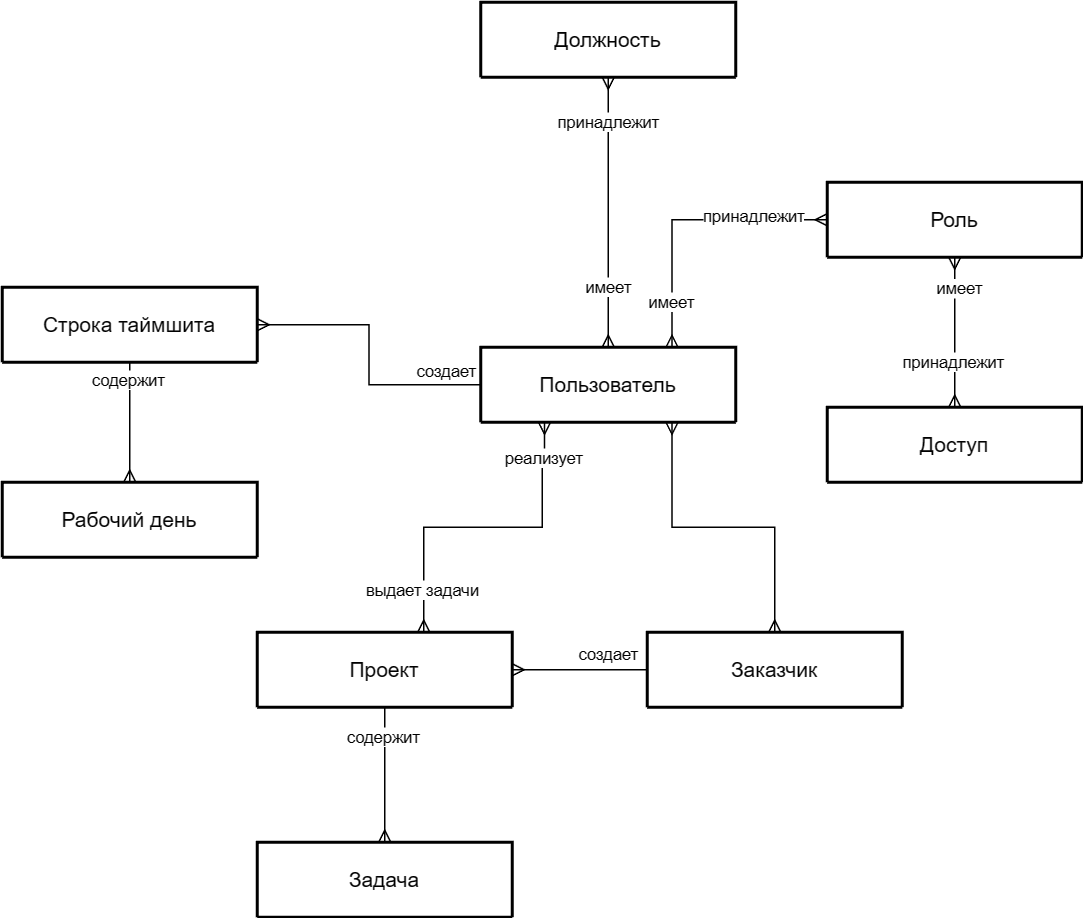

The diagram above was exported from draw.io. Its source (the exported page's mxGraphModel, read from the mxfile embedded in the PNG):
<mxGraphModel dx="1189" dy="746" grid="0" gridSize="10" guides="1" tooltips="1" connect="1" arrows="1" fold="1" page="1" pageScale="1" pageWidth="827" pageHeight="1169" math="0" shadow="0">
  <root>
    <mxCell id="0" />
    <mxCell id="1" parent="0" />
    <mxCell id="KoHlHtbE5LmbL0sot4L0-22" style="edgeStyle=orthogonalEdgeStyle;rounded=0;orthogonalLoop=1;jettySize=auto;html=1;exitX=0.5;exitY=1;exitDx=0;exitDy=0;entryX=0.5;entryY=0;entryDx=0;entryDy=0;endArrow=ERmany;endFill=0;" edge="1" parent="1" source="KoHlHtbE5LmbL0sot4L0-4" target="KoHlHtbE5LmbL0sot4L0-12">
      <mxGeometry relative="1" as="geometry" />
    </mxCell>
    <mxCell id="KoHlHtbE5LmbL0sot4L0-45" value="содержит" style="edgeLabel;html=1;align=center;verticalAlign=middle;resizable=0;points=[];" vertex="1" connectable="0" parent="KoHlHtbE5LmbL0sot4L0-22">
      <mxGeometry x="-0.7111" y="-1" relative="1" as="geometry">
        <mxPoint as="offset" />
      </mxGeometry>
    </mxCell>
    <mxCell id="KoHlHtbE5LmbL0sot4L0-4" value="Строка таймшита" style="swimlane;childLayout=stackLayout;horizontal=1;startSize=120;horizontalStack=0;rounded=1;fontSize=14;fontStyle=0;strokeWidth=2;resizeParent=0;resizeLast=1;shadow=0;dashed=0;align=center;arcSize=4;whiteSpace=wrap;html=1;" vertex="1" parent="1">
      <mxGeometry x="10" y="340" width="170" height="50" as="geometry">
        <mxRectangle x="10" y="340" width="150" height="120" as="alternateBounds" />
      </mxGeometry>
    </mxCell>
    <mxCell id="KoHlHtbE5LmbL0sot4L0-18" style="edgeStyle=orthogonalEdgeStyle;rounded=0;orthogonalLoop=1;jettySize=auto;html=1;exitX=1;exitY=0.5;exitDx=0;exitDy=0;entryX=0;entryY=0.5;entryDx=0;entryDy=0;startArrow=ERmany;startFill=0;endArrow=none;endFill=0;" edge="1" parent="1" source="KoHlHtbE5LmbL0sot4L0-5" target="KoHlHtbE5LmbL0sot4L0-7">
      <mxGeometry relative="1" as="geometry" />
    </mxCell>
    <mxCell id="KoHlHtbE5LmbL0sot4L0-37" value="создает" style="edgeLabel;html=1;align=center;verticalAlign=middle;resizable=0;points=[];" vertex="1" connectable="0" parent="KoHlHtbE5LmbL0sot4L0-18">
      <mxGeometry x="0.5766" y="3" relative="1" as="geometry">
        <mxPoint x="-7" y="-7" as="offset" />
      </mxGeometry>
    </mxCell>
    <mxCell id="KoHlHtbE5LmbL0sot4L0-19" style="edgeStyle=orthogonalEdgeStyle;rounded=0;orthogonalLoop=1;jettySize=auto;html=1;exitX=0.5;exitY=1;exitDx=0;exitDy=0;entryX=0.5;entryY=0;entryDx=0;entryDy=0;endArrow=ERmany;endFill=0;" edge="1" parent="1" source="KoHlHtbE5LmbL0sot4L0-5" target="KoHlHtbE5LmbL0sot4L0-6">
      <mxGeometry relative="1" as="geometry" />
    </mxCell>
    <mxCell id="KoHlHtbE5LmbL0sot4L0-42" value="содержит" style="edgeLabel;html=1;align=center;verticalAlign=middle;resizable=0;points=[];" vertex="1" connectable="0" parent="KoHlHtbE5LmbL0sot4L0-19">
      <mxGeometry x="-0.5556" y="-1" relative="1" as="geometry">
        <mxPoint as="offset" />
      </mxGeometry>
    </mxCell>
    <mxCell id="KoHlHtbE5LmbL0sot4L0-5" value="Проект" style="swimlane;childLayout=stackLayout;horizontal=1;startSize=120;horizontalStack=0;rounded=1;fontSize=14;fontStyle=0;strokeWidth=2;resizeParent=0;resizeLast=1;shadow=0;dashed=0;align=center;arcSize=4;whiteSpace=wrap;html=1;" vertex="1" parent="1">
      <mxGeometry x="180" y="570" width="170" height="50" as="geometry" />
    </mxCell>
    <mxCell id="KoHlHtbE5LmbL0sot4L0-6" value="Задача" style="swimlane;childLayout=stackLayout;horizontal=1;startSize=120;horizontalStack=0;rounded=1;fontSize=14;fontStyle=0;strokeWidth=2;resizeParent=0;resizeLast=1;shadow=0;dashed=0;align=center;arcSize=4;whiteSpace=wrap;html=1;" vertex="1" parent="1">
      <mxGeometry x="180" y="710" width="170" height="50" as="geometry" />
    </mxCell>
    <mxCell id="KoHlHtbE5LmbL0sot4L0-38" style="edgeStyle=orthogonalEdgeStyle;rounded=0;orthogonalLoop=1;jettySize=auto;html=1;entryX=0.75;entryY=1;entryDx=0;entryDy=0;startArrow=ERmany;startFill=0;endArrow=ERmany;endFill=0;" edge="1" parent="1" source="KoHlHtbE5LmbL0sot4L0-7" target="KoHlHtbE5LmbL0sot4L0-10">
      <mxGeometry relative="1" as="geometry" />
    </mxCell>
    <mxCell id="KoHlHtbE5LmbL0sot4L0-7" value="Заказчик" style="swimlane;childLayout=stackLayout;horizontal=1;startSize=120;horizontalStack=0;rounded=1;fontSize=14;fontStyle=0;strokeWidth=2;resizeParent=0;resizeLast=1;shadow=0;dashed=0;align=center;arcSize=4;whiteSpace=wrap;html=1;" vertex="1" parent="1">
      <mxGeometry x="440" y="570" width="170" height="50" as="geometry" />
    </mxCell>
    <mxCell id="KoHlHtbE5LmbL0sot4L0-15" style="edgeStyle=orthogonalEdgeStyle;rounded=0;orthogonalLoop=1;jettySize=auto;html=1;exitX=0.5;exitY=1;exitDx=0;exitDy=0;entryX=0.5;entryY=0;entryDx=0;entryDy=0;startArrow=ERmany;startFill=0;endArrow=ERmany;endFill=0;" edge="1" parent="1" source="KoHlHtbE5LmbL0sot4L0-8" target="KoHlHtbE5LmbL0sot4L0-9">
      <mxGeometry relative="1" as="geometry" />
    </mxCell>
    <mxCell id="KoHlHtbE5LmbL0sot4L0-29" value="имеет" style="edgeLabel;html=1;align=center;verticalAlign=middle;resizable=0;points=[];" vertex="1" connectable="0" parent="KoHlHtbE5LmbL0sot4L0-15">
      <mxGeometry x="-0.5333" y="3" relative="1" as="geometry">
        <mxPoint y="-3" as="offset" />
      </mxGeometry>
    </mxCell>
    <mxCell id="KoHlHtbE5LmbL0sot4L0-30" value="принадлежит" style="edgeLabel;html=1;align=center;verticalAlign=middle;resizable=0;points=[];" vertex="1" connectable="0" parent="KoHlHtbE5LmbL0sot4L0-15">
      <mxGeometry x="0.2" y="-1" relative="1" as="geometry">
        <mxPoint y="10" as="offset" />
      </mxGeometry>
    </mxCell>
    <mxCell id="KoHlHtbE5LmbL0sot4L0-8" value="Роль" style="swimlane;childLayout=stackLayout;horizontal=1;startSize=120;horizontalStack=0;rounded=1;fontSize=14;fontStyle=0;strokeWidth=2;resizeParent=0;resizeLast=1;shadow=0;dashed=0;align=center;arcSize=4;whiteSpace=wrap;html=1;" vertex="1" parent="1">
      <mxGeometry x="560" y="270" width="170" height="50" as="geometry" />
    </mxCell>
    <mxCell id="KoHlHtbE5LmbL0sot4L0-9" value="Доступ" style="swimlane;childLayout=stackLayout;horizontal=1;startSize=120;horizontalStack=0;rounded=1;fontSize=14;fontStyle=0;strokeWidth=2;resizeParent=0;resizeLast=1;shadow=0;dashed=0;align=center;arcSize=4;whiteSpace=wrap;html=1;" vertex="1" parent="1">
      <mxGeometry x="560" y="420" width="170" height="50" as="geometry" />
    </mxCell>
    <mxCell id="KoHlHtbE5LmbL0sot4L0-14" style="edgeStyle=orthogonalEdgeStyle;rounded=0;orthogonalLoop=1;jettySize=auto;html=1;exitX=0.75;exitY=0;exitDx=0;exitDy=0;entryX=0;entryY=0.5;entryDx=0;entryDy=0;endArrow=ERmany;endFill=0;startArrow=ERmany;startFill=0;" edge="1" parent="1" source="KoHlHtbE5LmbL0sot4L0-10" target="KoHlHtbE5LmbL0sot4L0-8">
      <mxGeometry relative="1" as="geometry" />
    </mxCell>
    <mxCell id="KoHlHtbE5LmbL0sot4L0-26" value="имеет" style="edgeLabel;html=1;align=center;verticalAlign=middle;resizable=0;points=[];" vertex="1" connectable="0" parent="KoHlHtbE5LmbL0sot4L0-14">
      <mxGeometry x="-0.7878" y="1" relative="1" as="geometry">
        <mxPoint y="-10" as="offset" />
      </mxGeometry>
    </mxCell>
    <mxCell id="KoHlHtbE5LmbL0sot4L0-27" value="принадлежит" style="edgeLabel;html=1;align=center;verticalAlign=middle;resizable=0;points=[];" vertex="1" connectable="0" parent="KoHlHtbE5LmbL0sot4L0-14">
      <mxGeometry x="0.6215" y="2" relative="1" as="geometry">
        <mxPoint x="-14" as="offset" />
      </mxGeometry>
    </mxCell>
    <mxCell id="KoHlHtbE5LmbL0sot4L0-17" style="edgeStyle=orthogonalEdgeStyle;rounded=0;orthogonalLoop=1;jettySize=auto;html=1;startArrow=ERmany;startFill=0;endArrow=ERmany;endFill=0;exitX=0.25;exitY=1;exitDx=0;exitDy=0;" edge="1" parent="1" source="KoHlHtbE5LmbL0sot4L0-10" target="KoHlHtbE5LmbL0sot4L0-5">
      <mxGeometry relative="1" as="geometry">
        <mxPoint x="370" y="460" as="sourcePoint" />
        <Array as="points">
          <mxPoint x="372" y="460" />
          <mxPoint x="370" y="460" />
          <mxPoint x="370" y="500" />
          <mxPoint x="291" y="500" />
        </Array>
      </mxGeometry>
    </mxCell>
    <mxCell id="KoHlHtbE5LmbL0sot4L0-33" value="реализует" style="edgeLabel;html=1;align=center;verticalAlign=middle;resizable=0;points=[];" vertex="1" connectable="0" parent="KoHlHtbE5LmbL0sot4L0-17">
      <mxGeometry x="-0.7862" y="-1" relative="1" as="geometry">
        <mxPoint as="offset" />
      </mxGeometry>
    </mxCell>
    <mxCell id="KoHlHtbE5LmbL0sot4L0-35" value="выдает задачи" style="edgeLabel;html=1;align=center;verticalAlign=middle;resizable=0;points=[];" vertex="1" connectable="0" parent="KoHlHtbE5LmbL0sot4L0-17">
      <mxGeometry x="0.7468" y="-1" relative="1" as="geometry">
        <mxPoint as="offset" />
      </mxGeometry>
    </mxCell>
    <mxCell id="KoHlHtbE5LmbL0sot4L0-20" style="edgeStyle=orthogonalEdgeStyle;rounded=0;orthogonalLoop=1;jettySize=auto;html=1;exitX=0.5;exitY=0;exitDx=0;exitDy=0;entryX=0.5;entryY=1;entryDx=0;entryDy=0;endArrow=ERmany;endFill=0;startArrow=ERmany;startFill=0;" edge="1" parent="1" source="KoHlHtbE5LmbL0sot4L0-10" target="KoHlHtbE5LmbL0sot4L0-11">
      <mxGeometry relative="1" as="geometry" />
    </mxCell>
    <mxCell id="KoHlHtbE5LmbL0sot4L0-23" value="имеет" style="edgeLabel;html=1;align=center;verticalAlign=middle;resizable=0;points=[];" vertex="1" connectable="0" parent="KoHlHtbE5LmbL0sot4L0-20">
      <mxGeometry x="-0.8111" y="2" relative="1" as="geometry">
        <mxPoint x="2" y="-23" as="offset" />
      </mxGeometry>
    </mxCell>
    <mxCell id="KoHlHtbE5LmbL0sot4L0-24" value="принадлежит" style="edgeLabel;html=1;align=center;verticalAlign=middle;resizable=0;points=[];" vertex="1" connectable="0" parent="KoHlHtbE5LmbL0sot4L0-20">
      <mxGeometry x="0.8593" relative="1" as="geometry">
        <mxPoint y="17" as="offset" />
      </mxGeometry>
    </mxCell>
    <mxCell id="KoHlHtbE5LmbL0sot4L0-21" style="edgeStyle=orthogonalEdgeStyle;rounded=0;orthogonalLoop=1;jettySize=auto;html=1;exitX=0;exitY=0.5;exitDx=0;exitDy=0;entryX=1;entryY=0.5;entryDx=0;entryDy=0;endArrow=ERmany;endFill=0;" edge="1" parent="1" source="KoHlHtbE5LmbL0sot4L0-10" target="KoHlHtbE5LmbL0sot4L0-4">
      <mxGeometry relative="1" as="geometry" />
    </mxCell>
    <mxCell id="KoHlHtbE5LmbL0sot4L0-44" value="создает" style="edgeLabel;html=1;align=center;verticalAlign=middle;resizable=0;points=[];" vertex="1" connectable="0" parent="KoHlHtbE5LmbL0sot4L0-21">
      <mxGeometry x="-0.5485" y="-2" relative="1" as="geometry">
        <mxPoint x="19" y="-7" as="offset" />
      </mxGeometry>
    </mxCell>
    <mxCell id="KoHlHtbE5LmbL0sot4L0-10" value="Пользователь" style="swimlane;childLayout=stackLayout;horizontal=1;startSize=120;horizontalStack=0;rounded=1;fontSize=14;fontStyle=0;strokeWidth=2;resizeParent=0;resizeLast=1;shadow=0;dashed=0;align=center;arcSize=4;whiteSpace=wrap;html=1;" vertex="1" parent="1">
      <mxGeometry x="329" y="380" width="170" height="50" as="geometry" />
    </mxCell>
    <mxCell id="KoHlHtbE5LmbL0sot4L0-11" value="Должность" style="swimlane;childLayout=stackLayout;horizontal=1;startSize=120;horizontalStack=0;rounded=1;fontSize=14;fontStyle=0;strokeWidth=2;resizeParent=0;resizeLast=1;shadow=0;dashed=0;align=center;arcSize=4;whiteSpace=wrap;html=1;" vertex="1" parent="1">
      <mxGeometry x="329" y="150" width="170" height="50" as="geometry" />
    </mxCell>
    <mxCell id="KoHlHtbE5LmbL0sot4L0-12" value="Рабочий день" style="swimlane;childLayout=stackLayout;horizontal=1;startSize=120;horizontalStack=0;rounded=1;fontSize=14;fontStyle=0;strokeWidth=2;resizeParent=0;resizeLast=1;shadow=0;dashed=0;align=center;arcSize=4;whiteSpace=wrap;html=1;" vertex="1" parent="1">
      <mxGeometry x="10" y="470" width="170" height="50" as="geometry" />
    </mxCell>
  </root>
</mxGraphModel>